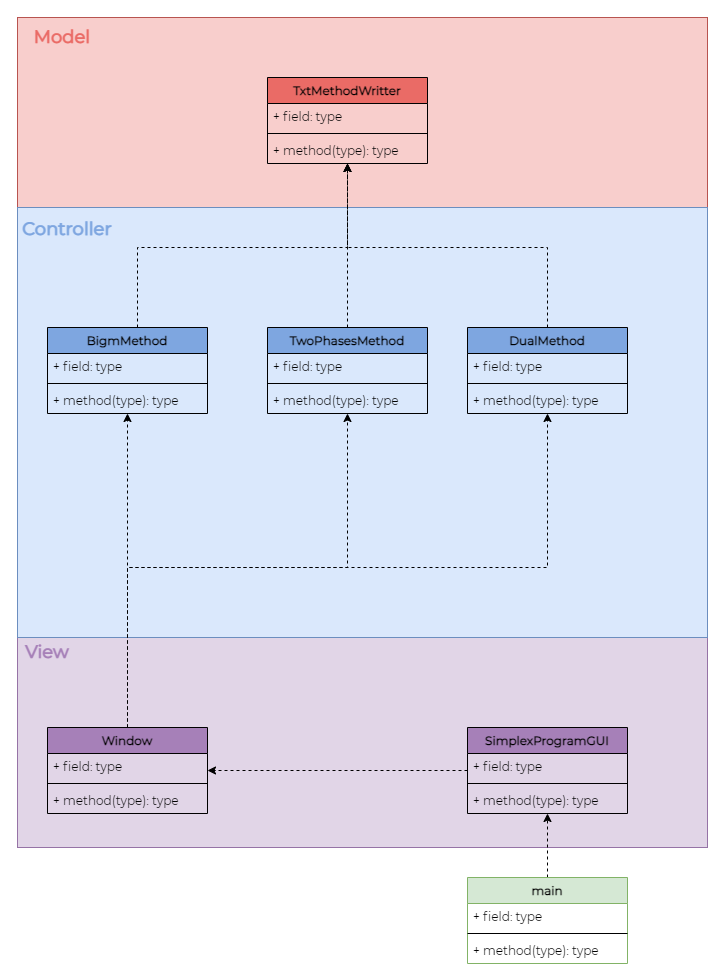

The diagram above was exported from draw.io. Its source (the exported page's mxGraphModel, read from the mxfile embedded in the PNG):
<mxGraphModel dx="3050" dy="1673" grid="1" gridSize="10" guides="1" tooltips="1" connect="1" arrows="1" fold="1" page="1" pageScale="1" pageWidth="850" pageHeight="1100" math="0" shadow="0">
  <root>
    <mxCell id="0" />
    <mxCell id="1" parent="0" />
    <mxCell id="2" value="" style="rounded=0;whiteSpace=wrap;html=1;fillColor=#e1d5e7;strokeColor=#9673a6;fontFamily=Montserrat;fontSource=https%3A%2F%2Ffonts.googleapis.com%2Fcss%3Ffamily%3DMontserrat;" vertex="1" parent="1">
      <mxGeometry x="80" y="710" width="690" height="210" as="geometry" />
    </mxCell>
    <mxCell id="3" value="" style="rounded=0;whiteSpace=wrap;html=1;fillColor=#f8cecc;strokeColor=#b85450;fontFamily=Montserrat;fontSource=https%3A%2F%2Ffonts.googleapis.com%2Fcss%3Ffamily%3DMontserrat;" vertex="1" parent="1">
      <mxGeometry x="80" y="90" width="690" height="190" as="geometry" />
    </mxCell>
    <mxCell id="4" value="" style="rounded=0;whiteSpace=wrap;html=1;fillColor=#dae8fc;strokeColor=#6c8ebf;fontFamily=Montserrat;fontSource=https%3A%2F%2Ffonts.googleapis.com%2Fcss%3Ffamily%3DMontserrat;" vertex="1" parent="1">
      <mxGeometry x="80" y="280" width="690" height="430" as="geometry" />
    </mxCell>
    <mxCell id="5" style="edgeStyle=orthogonalEdgeStyle;rounded=0;orthogonalLoop=1;jettySize=auto;html=1;dashed=1;fontFamily=Montserrat;fontSource=https%3A%2F%2Ffonts.googleapis.com%2Fcss%3Ffamily%3DMontserrat;" edge="1" source="6" target="26" parent="1">
      <mxGeometry relative="1" as="geometry" />
    </mxCell>
    <mxCell id="6" value="main" style="swimlane;fontStyle=1;align=center;verticalAlign=top;childLayout=stackLayout;horizontal=1;startSize=26;horizontalStack=0;resizeParent=1;resizeParentMax=0;resizeLast=0;collapsible=1;marginBottom=0;fillColor=#d5e8d4;strokeColor=#82b366;fontFamily=Montserrat;fontSource=https%3A%2F%2Ffonts.googleapis.com%2Fcss%3Ffamily%3DMontserrat;" vertex="1" parent="1">
      <mxGeometry x="530" y="950" width="160" height="86" as="geometry" />
    </mxCell>
    <mxCell id="7" value="+ field: type" style="text;strokeColor=none;fillColor=none;align=left;verticalAlign=top;spacingLeft=4;spacingRight=4;overflow=hidden;rotatable=0;points=[[0,0.5],[1,0.5]];portConstraint=eastwest;fontFamily=Montserrat;fontSource=https%3A%2F%2Ffonts.googleapis.com%2Fcss%3Ffamily%3DMontserrat;" vertex="1" parent="6">
      <mxGeometry y="26" width="160" height="26" as="geometry" />
    </mxCell>
    <mxCell id="8" value="" style="line;strokeWidth=1;fillColor=none;align=left;verticalAlign=middle;spacingTop=-1;spacingLeft=3;spacingRight=3;rotatable=0;labelPosition=right;points=[];portConstraint=eastwest;fontFamily=Montserrat;fontSource=https%3A%2F%2Ffonts.googleapis.com%2Fcss%3Ffamily%3DMontserrat;" vertex="1" parent="6">
      <mxGeometry y="52" width="160" height="8" as="geometry" />
    </mxCell>
    <mxCell id="9" value="+ method(type): type" style="text;strokeColor=none;fillColor=none;align=left;verticalAlign=top;spacingLeft=4;spacingRight=4;overflow=hidden;rotatable=0;points=[[0,0.5],[1,0.5]];portConstraint=eastwest;fontFamily=Montserrat;fontSource=https%3A%2F%2Ffonts.googleapis.com%2Fcss%3Ffamily%3DMontserrat;" vertex="1" parent="6">
      <mxGeometry y="60" width="160" height="26" as="geometry" />
    </mxCell>
    <mxCell id="10" style="edgeStyle=orthogonalEdgeStyle;rounded=0;orthogonalLoop=1;jettySize=auto;html=1;dashed=1;fontFamily=Montserrat;fontSource=https%3A%2F%2Ffonts.googleapis.com%2Fcss%3Ffamily%3DMontserrat;" edge="1" source="11" target="37" parent="1">
      <mxGeometry relative="1" as="geometry">
        <Array as="points">
          <mxPoint x="200" y="320" />
          <mxPoint x="410" y="320" />
        </Array>
      </mxGeometry>
    </mxCell>
    <mxCell id="11" value="BigmMethod" style="swimlane;fontStyle=1;align=center;verticalAlign=top;childLayout=stackLayout;horizontal=1;startSize=26;horizontalStack=0;resizeParent=1;resizeParentMax=0;resizeLast=0;collapsible=1;marginBottom=0;fillColor=#7EA6E0;fontFamily=Montserrat;fontSource=https%3A%2F%2Ffonts.googleapis.com%2Fcss%3Ffamily%3DMontserrat;" vertex="1" parent="1">
      <mxGeometry x="110" y="400" width="160" height="86" as="geometry" />
    </mxCell>
    <mxCell id="12" value="+ field: type" style="text;strokeColor=none;fillColor=none;align=left;verticalAlign=top;spacingLeft=4;spacingRight=4;overflow=hidden;rotatable=0;points=[[0,0.5],[1,0.5]];portConstraint=eastwest;fontFamily=Montserrat;fontSource=https%3A%2F%2Ffonts.googleapis.com%2Fcss%3Ffamily%3DMontserrat;" vertex="1" parent="11">
      <mxGeometry y="26" width="160" height="26" as="geometry" />
    </mxCell>
    <mxCell id="13" value="" style="line;strokeWidth=1;fillColor=none;align=left;verticalAlign=middle;spacingTop=-1;spacingLeft=3;spacingRight=3;rotatable=0;labelPosition=right;points=[];portConstraint=eastwest;fontFamily=Montserrat;fontSource=https%3A%2F%2Ffonts.googleapis.com%2Fcss%3Ffamily%3DMontserrat;" vertex="1" parent="11">
      <mxGeometry y="52" width="160" height="8" as="geometry" />
    </mxCell>
    <mxCell id="14" value="+ method(type): type" style="text;strokeColor=none;fillColor=none;align=left;verticalAlign=top;spacingLeft=4;spacingRight=4;overflow=hidden;rotatable=0;points=[[0,0.5],[1,0.5]];portConstraint=eastwest;fontFamily=Montserrat;fontSource=https%3A%2F%2Ffonts.googleapis.com%2Fcss%3Ffamily%3DMontserrat;" vertex="1" parent="11">
      <mxGeometry y="60" width="160" height="26" as="geometry" />
    </mxCell>
    <mxCell id="15" style="edgeStyle=orthogonalEdgeStyle;rounded=0;orthogonalLoop=1;jettySize=auto;html=1;dashed=1;fontFamily=Montserrat;fontSource=https%3A%2F%2Ffonts.googleapis.com%2Fcss%3Ffamily%3DMontserrat;" edge="1" source="16" target="37" parent="1">
      <mxGeometry relative="1" as="geometry" />
    </mxCell>
    <mxCell id="16" value="TwoPhasesMethod" style="swimlane;fontStyle=1;align=center;verticalAlign=top;childLayout=stackLayout;horizontal=1;startSize=26;horizontalStack=0;resizeParent=1;resizeParentMax=0;resizeLast=0;collapsible=1;marginBottom=0;fillColor=#7EA6E0;fontFamily=Montserrat;fontSource=https%3A%2F%2Ffonts.googleapis.com%2Fcss%3Ffamily%3DMontserrat;" vertex="1" parent="1">
      <mxGeometry x="330" y="400" width="160" height="86" as="geometry" />
    </mxCell>
    <mxCell id="17" value="+ field: type" style="text;strokeColor=none;fillColor=none;align=left;verticalAlign=top;spacingLeft=4;spacingRight=4;overflow=hidden;rotatable=0;points=[[0,0.5],[1,0.5]];portConstraint=eastwest;fontFamily=Montserrat;fontSource=https%3A%2F%2Ffonts.googleapis.com%2Fcss%3Ffamily%3DMontserrat;" vertex="1" parent="16">
      <mxGeometry y="26" width="160" height="26" as="geometry" />
    </mxCell>
    <mxCell id="18" value="" style="line;strokeWidth=1;fillColor=none;align=left;verticalAlign=middle;spacingTop=-1;spacingLeft=3;spacingRight=3;rotatable=0;labelPosition=right;points=[];portConstraint=eastwest;fontFamily=Montserrat;fontSource=https%3A%2F%2Ffonts.googleapis.com%2Fcss%3Ffamily%3DMontserrat;" vertex="1" parent="16">
      <mxGeometry y="52" width="160" height="8" as="geometry" />
    </mxCell>
    <mxCell id="19" value="+ method(type): type" style="text;strokeColor=none;fillColor=none;align=left;verticalAlign=top;spacingLeft=4;spacingRight=4;overflow=hidden;rotatable=0;points=[[0,0.5],[1,0.5]];portConstraint=eastwest;fontFamily=Montserrat;fontSource=https%3A%2F%2Ffonts.googleapis.com%2Fcss%3Ffamily%3DMontserrat;" vertex="1" parent="16">
      <mxGeometry y="60" width="160" height="26" as="geometry" />
    </mxCell>
    <mxCell id="20" style="edgeStyle=orthogonalEdgeStyle;rounded=0;orthogonalLoop=1;jettySize=auto;html=1;dashed=1;fontFamily=Montserrat;fontSource=https%3A%2F%2Ffonts.googleapis.com%2Fcss%3Ffamily%3DMontserrat;" edge="1" source="21" target="37" parent="1">
      <mxGeometry relative="1" as="geometry">
        <Array as="points">
          <mxPoint x="610" y="320" />
          <mxPoint x="410" y="320" />
        </Array>
      </mxGeometry>
    </mxCell>
    <mxCell id="21" value="DualMethod" style="swimlane;fontStyle=1;align=center;verticalAlign=top;childLayout=stackLayout;horizontal=1;startSize=26;horizontalStack=0;resizeParent=1;resizeParentMax=0;resizeLast=0;collapsible=1;marginBottom=0;fillColor=#7EA6E0;fontFamily=Montserrat;fontSource=https%3A%2F%2Ffonts.googleapis.com%2Fcss%3Ffamily%3DMontserrat;" vertex="1" parent="1">
      <mxGeometry x="530" y="400" width="160" height="86" as="geometry" />
    </mxCell>
    <mxCell id="22" value="+ field: type" style="text;strokeColor=none;fillColor=none;align=left;verticalAlign=top;spacingLeft=4;spacingRight=4;overflow=hidden;rotatable=0;points=[[0,0.5],[1,0.5]];portConstraint=eastwest;fontFamily=Montserrat;fontSource=https%3A%2F%2Ffonts.googleapis.com%2Fcss%3Ffamily%3DMontserrat;" vertex="1" parent="21">
      <mxGeometry y="26" width="160" height="26" as="geometry" />
    </mxCell>
    <mxCell id="23" value="" style="line;strokeWidth=1;fillColor=none;align=left;verticalAlign=middle;spacingTop=-1;spacingLeft=3;spacingRight=3;rotatable=0;labelPosition=right;points=[];portConstraint=eastwest;fontFamily=Montserrat;fontSource=https%3A%2F%2Ffonts.googleapis.com%2Fcss%3Ffamily%3DMontserrat;" vertex="1" parent="21">
      <mxGeometry y="52" width="160" height="8" as="geometry" />
    </mxCell>
    <mxCell id="24" value="+ method(type): type" style="text;strokeColor=none;fillColor=none;align=left;verticalAlign=top;spacingLeft=4;spacingRight=4;overflow=hidden;rotatable=0;points=[[0,0.5],[1,0.5]];portConstraint=eastwest;fontFamily=Montserrat;fontSource=https%3A%2F%2Ffonts.googleapis.com%2Fcss%3Ffamily%3DMontserrat;" vertex="1" parent="21">
      <mxGeometry y="60" width="160" height="26" as="geometry" />
    </mxCell>
    <mxCell id="25" style="edgeStyle=orthogonalEdgeStyle;rounded=0;orthogonalLoop=1;jettySize=auto;html=1;dashed=1;fontFamily=Montserrat;fontSource=https%3A%2F%2Ffonts.googleapis.com%2Fcss%3Ffamily%3DMontserrat;" edge="1" source="26" target="33" parent="1">
      <mxGeometry relative="1" as="geometry" />
    </mxCell>
    <mxCell id="26" value="SimplexProgramGUI" style="swimlane;fontStyle=1;align=center;verticalAlign=top;childLayout=stackLayout;horizontal=1;startSize=26;horizontalStack=0;resizeParent=1;resizeParentMax=0;resizeLast=0;collapsible=1;marginBottom=0;fillColor=#A680B8;fontFamily=Montserrat;fontSource=https%3A%2F%2Ffonts.googleapis.com%2Fcss%3Ffamily%3DMontserrat;" vertex="1" parent="1">
      <mxGeometry x="530" y="800" width="160" height="86" as="geometry" />
    </mxCell>
    <mxCell id="27" value="+ field: type" style="text;strokeColor=none;fillColor=none;align=left;verticalAlign=top;spacingLeft=4;spacingRight=4;overflow=hidden;rotatable=0;points=[[0,0.5],[1,0.5]];portConstraint=eastwest;fontFamily=Montserrat;fontSource=https%3A%2F%2Ffonts.googleapis.com%2Fcss%3Ffamily%3DMontserrat;" vertex="1" parent="26">
      <mxGeometry y="26" width="160" height="26" as="geometry" />
    </mxCell>
    <mxCell id="28" value="" style="line;strokeWidth=1;fillColor=none;align=left;verticalAlign=middle;spacingTop=-1;spacingLeft=3;spacingRight=3;rotatable=0;labelPosition=right;points=[];portConstraint=eastwest;fontFamily=Montserrat;fontSource=https%3A%2F%2Ffonts.googleapis.com%2Fcss%3Ffamily%3DMontserrat;" vertex="1" parent="26">
      <mxGeometry y="52" width="160" height="8" as="geometry" />
    </mxCell>
    <mxCell id="29" value="+ method(type): type" style="text;strokeColor=none;fillColor=none;align=left;verticalAlign=top;spacingLeft=4;spacingRight=4;overflow=hidden;rotatable=0;points=[[0,0.5],[1,0.5]];portConstraint=eastwest;fontFamily=Montserrat;fontSource=https%3A%2F%2Ffonts.googleapis.com%2Fcss%3Ffamily%3DMontserrat;" vertex="1" parent="26">
      <mxGeometry y="60" width="160" height="26" as="geometry" />
    </mxCell>
    <mxCell id="30" style="edgeStyle=orthogonalEdgeStyle;rounded=0;orthogonalLoop=1;jettySize=auto;html=1;dashed=1;fontFamily=Montserrat;fontSource=https%3A%2F%2Ffonts.googleapis.com%2Fcss%3Ffamily%3DMontserrat;" edge="1" source="33" target="11" parent="1">
      <mxGeometry relative="1" as="geometry">
        <Array as="points">
          <mxPoint x="190" y="560" />
          <mxPoint x="190" y="560" />
        </Array>
      </mxGeometry>
    </mxCell>
    <mxCell id="31" style="edgeStyle=orthogonalEdgeStyle;rounded=0;orthogonalLoop=1;jettySize=auto;html=1;dashed=1;fontFamily=Montserrat;fontSource=https%3A%2F%2Ffonts.googleapis.com%2Fcss%3Ffamily%3DMontserrat;" edge="1" source="33" target="16" parent="1">
      <mxGeometry relative="1" as="geometry">
        <Array as="points">
          <mxPoint x="190" y="640" />
          <mxPoint x="410" y="640" />
        </Array>
      </mxGeometry>
    </mxCell>
    <mxCell id="32" style="edgeStyle=orthogonalEdgeStyle;rounded=0;orthogonalLoop=1;jettySize=auto;html=1;dashed=1;fontFamily=Montserrat;fontSource=https%3A%2F%2Ffonts.googleapis.com%2Fcss%3Ffamily%3DMontserrat;" edge="1" source="33" target="21" parent="1">
      <mxGeometry relative="1" as="geometry">
        <Array as="points">
          <mxPoint x="190" y="640" />
          <mxPoint x="610" y="640" />
        </Array>
      </mxGeometry>
    </mxCell>
    <mxCell id="33" value="Window" style="swimlane;fontStyle=1;align=center;verticalAlign=top;childLayout=stackLayout;horizontal=1;startSize=26;horizontalStack=0;resizeParent=1;resizeParentMax=0;resizeLast=0;collapsible=1;marginBottom=0;fillColor=#A680B8;fontFamily=Montserrat;fontSource=https%3A%2F%2Ffonts.googleapis.com%2Fcss%3Ffamily%3DMontserrat;" vertex="1" parent="1">
      <mxGeometry x="110" y="800" width="160" height="86" as="geometry" />
    </mxCell>
    <mxCell id="34" value="+ field: type" style="text;strokeColor=none;fillColor=none;align=left;verticalAlign=top;spacingLeft=4;spacingRight=4;overflow=hidden;rotatable=0;points=[[0,0.5],[1,0.5]];portConstraint=eastwest;fontFamily=Montserrat;fontSource=https%3A%2F%2Ffonts.googleapis.com%2Fcss%3Ffamily%3DMontserrat;" vertex="1" parent="33">
      <mxGeometry y="26" width="160" height="26" as="geometry" />
    </mxCell>
    <mxCell id="35" value="" style="line;strokeWidth=1;fillColor=none;align=left;verticalAlign=middle;spacingTop=-1;spacingLeft=3;spacingRight=3;rotatable=0;labelPosition=right;points=[];portConstraint=eastwest;fontFamily=Montserrat;fontSource=https%3A%2F%2Ffonts.googleapis.com%2Fcss%3Ffamily%3DMontserrat;" vertex="1" parent="33">
      <mxGeometry y="52" width="160" height="8" as="geometry" />
    </mxCell>
    <mxCell id="36" value="+ method(type): type" style="text;strokeColor=none;fillColor=none;align=left;verticalAlign=top;spacingLeft=4;spacingRight=4;overflow=hidden;rotatable=0;points=[[0,0.5],[1,0.5]];portConstraint=eastwest;fontFamily=Montserrat;fontSource=https%3A%2F%2Ffonts.googleapis.com%2Fcss%3Ffamily%3DMontserrat;" vertex="1" parent="33">
      <mxGeometry y="60" width="160" height="26" as="geometry" />
    </mxCell>
    <mxCell id="37" value="TxtMethodWritter" style="swimlane;fontStyle=1;align=center;verticalAlign=top;childLayout=stackLayout;horizontal=1;startSize=26;horizontalStack=0;resizeParent=1;resizeParentMax=0;resizeLast=0;collapsible=1;marginBottom=0;fillColor=#EA6B66;fontFamily=Montserrat;fontSource=https%3A%2F%2Ffonts.googleapis.com%2Fcss%3Ffamily%3DMontserrat;" vertex="1" parent="1">
      <mxGeometry x="330" y="150" width="160" height="86" as="geometry" />
    </mxCell>
    <mxCell id="38" value="+ field: type" style="text;strokeColor=none;align=left;verticalAlign=top;spacingLeft=4;spacingRight=4;overflow=hidden;rotatable=0;points=[[0,0.5],[1,0.5]];portConstraint=eastwest;fontFamily=Montserrat;fontSource=https%3A%2F%2Ffonts.googleapis.com%2Fcss%3Ffamily%3DMontserrat;" vertex="1" parent="37">
      <mxGeometry y="26" width="160" height="26" as="geometry" />
    </mxCell>
    <mxCell id="39" value="" style="line;strokeWidth=1;align=left;verticalAlign=middle;spacingTop=-1;spacingLeft=3;spacingRight=3;rotatable=0;labelPosition=right;points=[];portConstraint=eastwest;fontFamily=Montserrat;fontSource=https%3A%2F%2Ffonts.googleapis.com%2Fcss%3Ffamily%3DMontserrat;" vertex="1" parent="37">
      <mxGeometry y="52" width="160" height="8" as="geometry" />
    </mxCell>
    <mxCell id="40" value="+ method(type): type" style="text;strokeColor=none;align=left;verticalAlign=top;spacingLeft=4;spacingRight=4;overflow=hidden;rotatable=0;points=[[0,0.5],[1,0.5]];portConstraint=eastwest;fontFamily=Montserrat;fontSource=https%3A%2F%2Ffonts.googleapis.com%2Fcss%3Ffamily%3DMontserrat;" vertex="1" parent="37">
      <mxGeometry y="60" width="160" height="26" as="geometry" />
    </mxCell>
    <mxCell id="41" value="&lt;font style=&quot;font-size: 18px&quot; color=&quot;#ea6b66&quot;&gt;&lt;b&gt;Model&lt;/b&gt;&lt;/font&gt;" style="text;html=1;strokeColor=none;fillColor=none;align=center;verticalAlign=middle;whiteSpace=wrap;rounded=0;fontFamily=Montserrat;fontSource=https%3A%2F%2Ffonts.googleapis.com%2Fcss%3Ffamily%3DMontserrat;" vertex="1" parent="1">
      <mxGeometry x="80" y="90" width="90" height="40" as="geometry" />
    </mxCell>
    <mxCell id="42" value="&lt;br&gt;&lt;font style=&quot;font-size: 18px&quot; color=&quot;#7ea6e0&quot;&gt;&lt;b&gt;Controller&lt;/b&gt;&lt;/font&gt;" style="text;html=1;strokeColor=none;fillColor=none;align=center;verticalAlign=middle;whiteSpace=wrap;rounded=0;fontFamily=Montserrat;fontSource=https%3A%2F%2Ffonts.googleapis.com%2Fcss%3Ffamily%3DMontserrat;" vertex="1" parent="1">
      <mxGeometry x="80" y="280" width="100" height="30" as="geometry" />
    </mxCell>
    <mxCell id="43" value="&lt;font style=&quot;font-size: 18px&quot; color=&quot;#a680b8&quot;&gt;&lt;b&gt;View&lt;/b&gt;&lt;/font&gt;" style="text;html=1;strokeColor=none;fillColor=none;align=center;verticalAlign=middle;whiteSpace=wrap;rounded=0;fontFamily=Montserrat;fontSource=https%3A%2F%2Ffonts.googleapis.com%2Fcss%3Ffamily%3DMontserrat;" vertex="1" parent="1">
      <mxGeometry x="80" y="710" width="60" height="30" as="geometry" />
    </mxCell>
  </root>
</mxGraphModel>